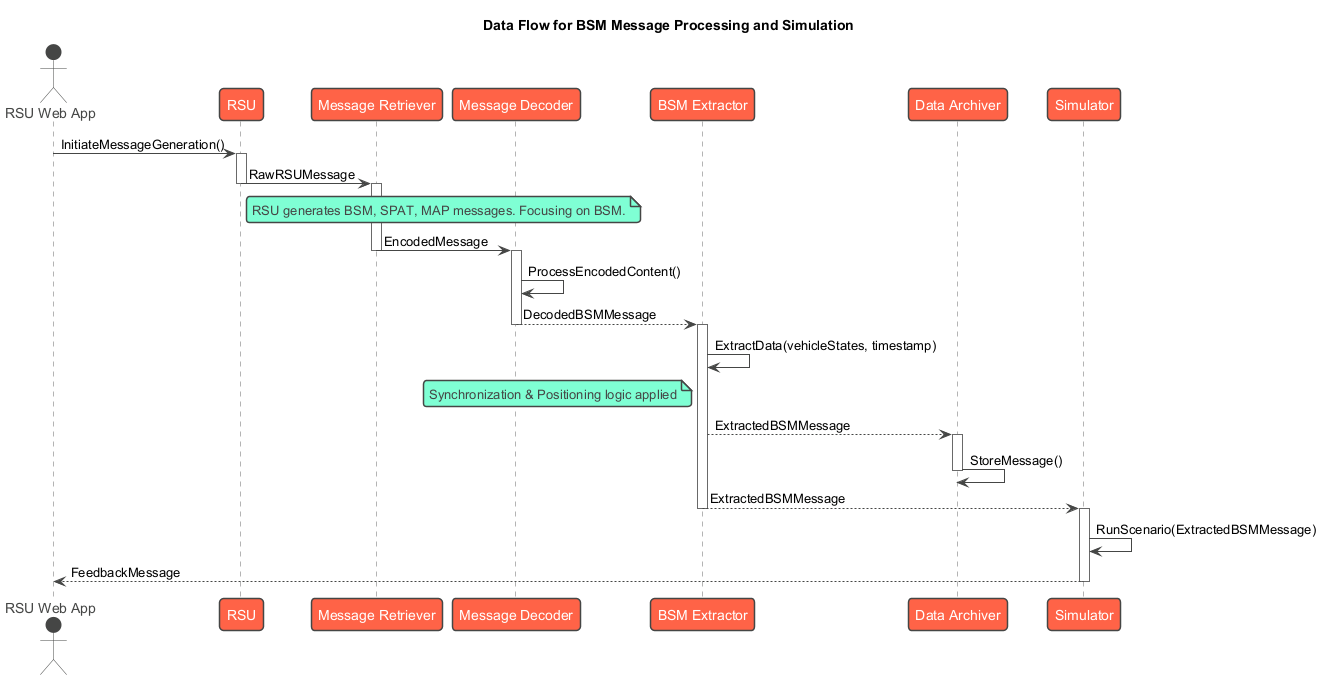

The diagram above was rendered by PlantUML. Its source (embedded in the PNG):
@startuml
!theme vibrant
title Data Flow for BSM Message Processing and Simulation

actor "RSU Web App" as RWA
participant RSU
participant "Message Retriever" as MR
participant "Message Decoder" as MD
participant "BSM Extractor" as BSM_E
participant "Data Archiver" as DA
participant Simulator

RWA -> RSU : InitiateMessageGeneration()
activate RSU
RSU -> MR : RawRSUMessage
deactivate RSU
note right of RSU: RSU generates BSM, SPAT, MAP messages. Focusing on BSM.
activate MR

MR -> MD : EncodedMessage
deactivate MR
activate MD
MD -> MD : ProcessEncodedContent()
MD --> BSM_E : DecodedBSMMessage
deactivate MD
activate BSM_E

BSM_E -> BSM_E : ExtractData(vehicleStates, timestamp)
note left of BSM_E: Synchronization & Positioning logic applied
BSM_E --> DA : ExtractedBSMMessage
activate DA
DA -> DA : StoreMessage()
deactivate DA

BSM_E --> Simulator : ExtractedBSMMessage
deactivate BSM_E
activate Simulator
Simulator -> Simulator : RunScenario(ExtractedBSMMessage)
Simulator --> RWA : FeedbackMessage
deactivate Simulator

@enduml